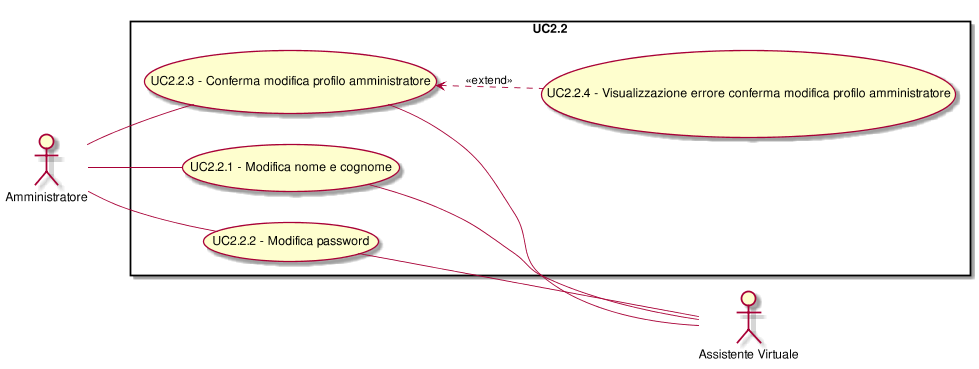

The diagram above was rendered by PlantUML. Its source (embedded in the PNG):
@startuml
scale 1000*1000
left to right direction
skinparam packageStyle rect
:Amministratore:
:Assistente Virtuale:
rectangle UC2.2{
(UC2.2.3) <.. (UC2.2.4): <<extend>>
( UC2.2.1 - Modifica nome e cognome ) as (UC2.2.1)
:Amministratore:--(UC2.2.1)
( UC2.2.1 - Modifica nome e cognome ) as (UC2.2.1)
(UC2.2.1)--:Assistente Virtuale:
( UC2.2.2 - Modifica password ) as (UC2.2.2)
:Amministratore:--(UC2.2.2)
( UC2.2.2 - Modifica password ) as (UC2.2.2)
(UC2.2.2)--:Assistente Virtuale:
( UC2.2.3 - Conferma modifica profilo amministratore ) as (UC2.2.3)
:Amministratore:--(UC2.2.3)
( UC2.2.3 - Conferma modifica profilo amministratore ) as (UC2.2.3)
(UC2.2.3)--:Assistente Virtuale:
( UC2.2.4 - Visualizzazione errore conferma modifica profilo amministratore  ) as (UC2.2.4)
( UC2.2.4 - Visualizzazione errore conferma modifica profilo amministratore  ) as (UC2.2.4)
}
@enduml